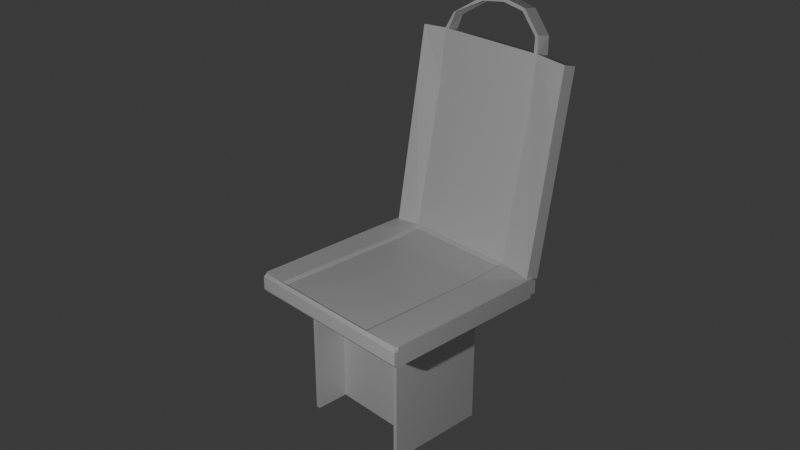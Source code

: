 # Source: chair.blend  (saved by Blender 4.2.66; exported with 4.5.12 LTS)
import bpy
from mathutils import Matrix  # noqa: F401  (used for matrix-valued properties, if any)

bpy.ops.wm.read_factory_settings(use_empty=True)
scene = bpy.context.scene
scene.name = 'Scene'

# ---- collections
col_collection = bpy.data.collections.new('Collection'); scene.collection.children.link(col_collection)

# ---- materials (node trees are filled in below, after node groups)
mat_material = bpy.data.materials.new('Material')
mat_material.alpha_threshold = 0.0
mat_material.roughness = 0.5
mat_material.line_color = (0.0, 0.0, 0.0, 1.0)

# ---- material node trees
mat_material.use_nodes = True; mat_material.node_tree.nodes.clear()
_N = mat_material.node_tree.nodes; _L = mat_material.node_tree.links
n0 = _N.new('ShaderNodeOutputMaterial'); n0.name = 'Material Output'; n0.location = (300, 300)
n1 = _N.new('ShaderNodeBsdfPrincipled'); n1.name = 'Principled BSDF'; n1.location = (10, 300)
n1.inputs[3].default_value = 1.45
_L.new(n1.outputs[0], n0.inputs[0])
n0.is_active_output = True

# ---- world
world_world = bpy.data.worlds.new('World'); scene.world = world_world
world_world.use_nodes = True; world_world.node_tree.nodes.clear()
_N = world_world.node_tree.nodes; _L = world_world.node_tree.links
n0 = _N.new('ShaderNodeOutputWorld'); n0.name = 'World Output'; n0.location = (300, 300)
n1 = _N.new('ShaderNodeBackground'); n1.name = 'Background'; n1.location = (10, 300)
n1.inputs[0].default_value = (0.05088, 0.05088, 0.05088, 1.0)
_L.new(n1.outputs[0], n0.inputs[0])
n0.is_active_output = True
world_world.color = (0.05088, 0.05088, 0.05088)
world_world.sun_shadow_jitter_overblur = 0.0

# ---- cameras
cam_camera = bpy.data.cameras.new('Camera')
cam_camera.clip_end = 100.0
cam_camera.ortho_scale = 7.314

# ---- lights
light_light = bpy.data.lights.new('Light', 'POINT')
light_light.energy = 1000.0
light_light.shadow_soft_size = 0.1

# ---- meshes
me_cube = bpy.data.meshes.new('Cube')
me_cube.from_pydata([(0.9773, 0.9773, 1.666), (0.9773, 0.9773, 1.446), (0.9773, -0.9773, 1.666), (0.9773, -0.9773, 1.446), (-0.9773, 0.9773, 1.666), (-0.9773, 0.9773, 1.446), (-0.9773, -0.9773, 1.666), (-0.9773, -0.9773, 1.446), (1.0, 1.0, 1.625), (-1.0, -1.0, 1.625), (1.0, -1.0, 1.625), (-1.0, 1.0, 1.625), (1.0, 1.0, 1.478), (1.0, -1.0, 1.478), (-1.0, 1.0, 1.478), (-1.0, -1.0, 1.478), (-1.0, -0.9541, 1.444), (1.0, -0.9541, 1.669), (-1.0, -0.9541, 1.669), (1.0, -0.9541, 1.444), (1.0, -0.9541, 1.625), (-1.0, -0.9541, 1.625), (-1.0, -0.9541, 1.478), (1.0, -0.9541, 1.478), (-1.0, 0.9345, 1.669), (1.0, 0.9345, 1.444), (-1.0, 0.9345, 1.625), (-1.0, 0.9345, 1.478), (-1.0, 0.9345, 1.444), (1.0, 0.9345, 1.669), (1.0, 0.9345, 1.625), (1.0, 0.9345, 1.478), (-1.0, 0.5726, 1.444), (1.0, 0.5726, 1.669), (1.0, 0.5726, 1.625), (1.0, 0.5726, 1.478), (-1.0, 0.5726, 1.669), (1.0, 0.5726, 1.444), (-1.0, 0.5726, 1.625), (-1.0, 0.5726, 1.478), (0.5546, 0.9773, 1.446), (0.5546, -0.9773, 1.666), (0.5546, -0.9773, 1.446), (0.5546, 0.9773, 1.666), (0.5675, 1.126, 1.625), (0.5675, -1.0, 1.625), (0.5675, -1.0, 1.478), (0.5675, 1.0, 1.478), (0.5675, -0.9541, 1.444), (0.5675, -0.9541, 1.654), (0.5675, 0.9345, 1.654), (0.5675, 0.9345, 1.444), (0.5675, 0.5726, 1.635), (0.5675, 0.5726, 1.444), (-0.7217, 0.9773, 1.446), (-0.7217, -0.9773, 1.666), (-0.7384, -1.0, 1.625), (-0.7384, -1.0, 1.478), (-0.7384, -0.9541, 1.444), (-0.7384, 0.9345, 1.444), (-0.7384, 0.5726, 1.444), (-0.7217, -0.9773, 1.446), (-0.7217, 0.9773, 1.666), (-0.7384, 1.126, 1.625), (-0.7384, 1.0, 1.478), (-0.7384, -0.9541, 1.654), (-0.7384, 0.9345, 1.654), (-0.7384, 0.5726, 1.635), (-0.7217, 1.361, 3.881), (0.5546, 1.361, 3.881), (-0.7384, 1.51, 3.84), (0.5675, 1.51, 3.84), (0.9755, 0.8889, 1.672), (0.9884, 1.038, 1.631), (0.9755, 1.273, 3.887), (0.9884, 1.421, 3.846), (-0.963, 0.8977, 1.67), (-0.9798, 1.046, 1.63), (-0.963, 1.282, 3.886), (-0.9798, 1.43, 3.845), (-0.7217, 1.299, 3.316), (-0.7384, 1.412, 3.275), (0.5675, 1.412, 3.275), (0.5546, 1.299, 3.316), (0.9884, 1.324, 3.281), (0.9755, 1.175, 3.322), (-0.963, 1.184, 3.321), (-0.9798, 1.332, 3.28), (-1.0, -0.1908, 1.444), (1.0, -0.1908, 1.669), (1.0, -0.1908, 1.625), (1.0, -0.1908, 1.478), (-1.0, -0.1908, 1.669), (1.0, -0.1908, 1.444), (-1.0, -0.1908, 1.625), (-1.0, -0.1908, 1.478), (0.5675, -0.1908, 1.644), (0.5675, -0.1908, 1.444), (-0.7384, -0.1908, 1.444), (-0.7384, -0.1908, 1.644), (-1.0, -0.5725, 1.444), (1.0, -0.5725, 1.669), (1.0, -0.5725, 1.625), (1.0, -0.5725, 1.478), (0.5675, -0.5725, 1.649), (0.5675, -0.5725, 1.444), (-0.7384, -0.5725, 1.444), (-0.7384, -0.5725, 1.649), (-1.0, -0.5725, 1.669), (1.0, -0.5725, 1.444), (-1.0, -0.5725, 1.625), (-1.0, -0.5725, 1.478), (-1.0, 0.1909, 1.669), (1.0, 0.1909, 1.444), (-1.0, 0.1909, 1.625), (-1.0, 0.1909, 1.478), (-1.0, 0.1909, 1.444), (1.0, 0.1909, 1.669), (1.0, 0.1909, 1.625), (1.0, 0.1909, 1.478), (0.5675, 0.1909, 1.64), (0.5675, 0.1909, 1.444), (-0.7384, 0.1909, 1.444), (-0.7384, 0.1909, 1.64), (-1.0, 4.393e-05, 1.444), (1.0, 4.393e-05, 1.669), (1.0, 4.393e-05, 1.625), (1.0, 4.393e-05, 1.478), (0.5675, 4.393e-05, 1.642), (0.5675, 4.391e-05, 1.444), (-0.7384, 4.393e-05, 1.444), (-0.7384, 4.391e-05, 1.642), (-1.0, 4.391e-05, 1.669), (1.0, 4.391e-05, 1.444), (-1.0, 4.391e-05, 1.625), (-1.0, 4.391e-05, 1.478), (-0.6744, -0.9773, 1.446), (-0.6744, 0.9773, 1.666), (-0.69, 1.126, 1.625), (-0.69, 1.0, 1.478), (-0.69, -0.9541, 1.634), (-0.69, 0.9345, 1.634), (-0.69, 0.5726, 1.615), (-0.6744, 0.9773, 1.446), (-0.6744, -0.9773, 1.666), (-0.69, -1.0, 1.625), (-0.69, -1.0, 1.478), (-0.69, -0.9541, 1.444), (-0.69, 0.9345, 1.444), (-0.69, 0.5726, 1.444), (-0.6744, 1.361, 3.881), (-0.69, 1.51, 3.84), (-0.6744, 1.299, 3.316), (-0.69, 1.412, 3.275), (-0.69, -0.1908, 1.624), (-0.69, -0.1908, 1.444), (-0.69, -0.5725, 1.629), (-0.69, -0.5725, 1.444), (-0.69, 0.1909, 1.444), (-0.69, 0.1909, 1.619), (0.5007, 1.423, 4.048), (-0.69, 4.391e-05, 1.622), (0.5111, -0.9773, 1.446), (0.5111, 0.9773, 1.666), (0.5229, 1.126, 1.625), (0.5229, 1.0, 1.478), (0.5229, -0.9541, 1.634), (0.5229, 0.9345, 1.634), (0.5229, 0.5726, 1.615), (0.5111, 1.361, 3.881), (0.5229, 1.51, 3.84), (0.5229, 1.412, 3.275), (0.5229, -0.1908, 1.624), (0.5229, -0.5725, 1.629), (0.5229, 0.1909, 1.619), (0.5229, 4.393e-05, 1.622), (0.5111, 0.9773, 1.446), (0.5111, -0.9773, 1.666), (0.5229, -1.0, 1.625), (0.5229, -1.0, 1.478), (0.5229, -0.9541, 1.444), (0.5229, 0.9345, 1.444), (0.5229, 0.5726, 1.444), (0.5111, 1.299, 3.316), (0.5229, -0.1908, 1.444), (0.5229, -0.5725, 1.444), (0.5229, 0.1909, 1.444), (0.4655, 1.423, 4.028), (-0.69, 0.5726, -0.09175), (-0.7384, 0.5726, -0.09175), (0.5675, 4.391e-05, -0.09175), (0.5675, -0.1908, -0.09175), (-0.7384, 4.393e-05, -0.09175), (-0.7384, -0.1908, -0.09175), (-0.69, -0.1908, -0.09175), (0.5675, -0.5725, -0.09175), (-0.7384, -0.5725, -0.09175), (-0.69, -0.5725, -0.09175), (0.5675, 0.5726, -0.09175), (0.5675, 0.1909, -0.09175), (-0.7384, 0.1909, -0.09175), (-0.69, 0.1909, -0.09175), (-0.69, 4.393e-05, -0.09175), (0.5229, -0.1908, -0.09175), (0.5229, 0.1909, -0.09175), (0.5229, 4.391e-05, -0.09175), (0.5229, 0.5726, -0.09175), (0.5229, -0.5725, -0.09175), (0.4942, 1.561, 4.0), (0.5302, 1.561, 4.021), (-0.6677, 1.423, 4.048), (-0.7004, 1.561, 4.023), (-0.6295, 1.423, 4.067), (-0.6613, 1.561, 4.0), (0.2131, 1.539, 4.244), (-0.08354, 1.557, 4.292), (-0.3802, 1.539, 4.244), (0.2345, 1.681, 4.227), (-0.08354, 1.702, 4.283), (-0.4027, 1.681, 4.228), (0.2085, 1.677, 4.194), (-0.08354, 1.695, 4.241), (-0.3756, 1.677, 4.194), (-0.3537, 1.535, 4.21), (-0.08354, 1.551, 4.25), (0.1877, 1.535, 4.211)], [], [(65, 18, 6, 55), (56, 55, 6, 9), (26, 24, 4, 11), (48, 19, 3, 42), (20, 17, 2, 10), (44, 43, 0, 8), (47, 44, 8, 12), (23, 20, 10, 13), (27, 26, 11, 14), (57, 56, 9, 15), (61, 57, 15, 7), (28, 27, 14, 5), (19, 23, 13, 3), (40, 47, 12, 1), (109, 103, 23, 19), (7, 15, 22, 16), (15, 9, 21, 22), (103, 102, 20, 23), (102, 101, 17, 20), (105, 109, 19, 48), (9, 6, 18, 21), (107, 108, 18, 65), (62, 4, 24, 66), (40, 1, 25, 51), (8, 0, 29, 30), (12, 8, 30, 31), (1, 12, 31, 25), (32, 39, 27, 28), (39, 38, 26, 27), (38, 36, 24, 26), (114, 112, 36, 38), (115, 114, 38, 39), (116, 115, 39, 32), (66, 24, 36, 67), (51, 25, 37, 53), (30, 29, 33, 34), (31, 30, 34, 35), (25, 31, 35, 37), (181, 51, 53, 182), (29, 50, 52, 33), (176, 40, 51, 181), (0, 43, 50, 29), (101, 104, 49, 17), (185, 105, 48, 180), (176, 165, 47, 40), (3, 13, 46, 42), (13, 10, 45, 46), (165, 164, 44, 47), (80, 68, 78, 86), (180, 48, 42, 162), (10, 2, 41, 45), (17, 49, 41, 2), (16, 58, 61, 7), (11, 4, 62, 63), (14, 11, 63, 64), (5, 14, 64, 54), (100, 106, 58, 16), (5, 54, 59, 28), (28, 59, 60, 32), (141, 66, 67, 142), (137, 62, 66, 141), (156, 107, 65, 140), (136, 146, 57, 61), (146, 145, 56, 57), (145, 144, 55, 56), (140, 65, 55, 144), (151, 70, 211, 213), (153, 81, 70, 151), (82, 71, 75, 84), (183, 83, 69, 169), (85, 84, 75, 74), (71, 69, 74, 75), (83, 43, 72, 85), (43, 44, 73, 72), (87, 86, 78, 79), (63, 62, 76, 77), (81, 63, 77, 87), (68, 70, 79, 78), (70, 81, 87, 79), (77, 76, 86, 87), (69, 83, 85, 74), (72, 73, 84, 85), (163, 43, 83, 183), (44, 82, 84, 73), (138, 63, 81, 153), (62, 80, 86, 76), (161, 131, 99, 154), (124, 130, 98, 88), (97, 105, 195, 191), (125, 128, 96, 89), (100, 111, 95, 88), (111, 110, 94, 95), (110, 108, 92, 94), (131, 132, 92, 99), (129, 133, 93, 97), (126, 125, 89, 90), (127, 126, 90, 91), (133, 127, 91, 93), (21, 18, 108, 110), (22, 21, 110, 111), (16, 22, 111, 100), (154, 99, 107, 156), (88, 98, 106, 100), (149, 158, 201, 188), (89, 96, 104, 101), (99, 92, 108, 107), (97, 93, 109, 105), (90, 89, 101, 102), (91, 90, 102, 103), (93, 91, 103, 109), (37, 35, 119, 113), (35, 34, 118, 119), (34, 33, 117, 118), (53, 37, 113, 121), (67, 36, 112, 123), (33, 52, 120, 117), (122, 60, 189, 200), (32, 60, 122, 116), (142, 67, 123, 159), (124, 135, 115, 116), (135, 134, 114, 115), (134, 132, 112, 114), (94, 92, 132, 134), (95, 94, 134, 135), (88, 95, 135, 124), (113, 119, 127, 133), (119, 118, 126, 127), (118, 117, 125, 126), (121, 113, 133, 129), (123, 112, 132, 131), (117, 120, 128, 125), (53, 121, 199, 198), (116, 122, 130, 124), (159, 123, 131, 161), (174, 159, 161, 175), (182, 53, 198, 206), (168, 142, 159, 174), (60, 149, 188, 189), (184, 155, 194, 203), (172, 154, 156, 173), (130, 122, 200, 192), (175, 161, 154, 172), (164, 138, 153, 171), (62, 137, 152, 80), (80, 152, 150, 68), (171, 153, 151, 170), (71, 170, 208, 209), (166, 140, 144, 177), (178, 177, 144, 145), (179, 178, 145, 146), (162, 179, 146, 136), (173, 156, 140, 166), (163, 137, 141, 167), (167, 141, 142, 168), (58, 147, 136, 61), (64, 63, 138, 139), (54, 64, 139, 143), (106, 157, 147, 58), (54, 143, 148, 59), (59, 148, 149, 60), (50, 167, 168, 52), (43, 163, 167, 50), (104, 173, 166, 49), (42, 46, 179, 162), (46, 45, 178, 179), (45, 41, 177, 178), (49, 166, 177, 41), (82, 171, 170, 71), (44, 164, 171, 82), (128, 175, 172, 96), (96, 172, 173, 104), (52, 168, 174, 120), (120, 174, 175, 128), (157, 106, 196, 197), (149, 182, 186, 158), (155, 184, 185, 157), (185, 184, 203, 207), (137, 163, 183, 152), (152, 183, 169, 150), (151, 150, 169, 170), (147, 180, 162, 136), (139, 138, 164, 165), (143, 139, 165, 176), (157, 185, 180, 147), (143, 176, 181, 148), (148, 181, 182, 149), (205, 190, 191, 203), (203, 191, 195, 207), (206, 198, 199, 204), (204, 199, 190, 205), (200, 201, 202, 192), (189, 188, 201, 200), (193, 194, 197, 196), (192, 202, 194, 193), (201, 204, 205, 202), (202, 205, 203, 194), (158, 186, 204, 201), (155, 157, 197, 194), (106, 98, 193, 196), (105, 185, 207, 195), (129, 97, 191, 190), (98, 130, 192, 193), (186, 182, 206, 204), (121, 129, 190, 199), (213, 211, 219, 222), (212, 213, 222, 223), (170, 169, 187, 208), (69, 71, 209, 160), (169, 69, 160, 187), (150, 151, 213, 212), (68, 150, 212, 210), (70, 68, 210, 211), (211, 210, 216, 219), (210, 212, 223, 216), (219, 216, 215, 218), (218, 215, 214, 217), (217, 214, 160, 209), (222, 219, 218, 221), (221, 218, 217, 220), (220, 217, 209, 208), (223, 222, 221, 224), (224, 221, 220, 225), (225, 220, 208, 187), (216, 223, 224, 215), (215, 224, 225, 214), (214, 225, 187, 160)])
_uv = me_cube.uv_layers.new(name='UVMap')
_uv.uv.foreach_set('vector', [0.8423, 0.7443, 0.875, 0.7443, 0.875, 0.75, 0.8423, 0.75, 0.5766, 0.9673, 0.625, 0.9673, 0.625, 1.0, 0.5766, 1.0, 0.5766, 0.2418, 0.625, 0.2418, 0.625, 0.25, 0.5766, 0.25, 0.3209, 0.7443, 0.375, 0.7443, 0.375, 0.75, 0.3209, 0.75, 0.5766, 0.7443, 0.625, 0.7443, 0.625, 0.75, 0.5766, 0.75, 0.5766, 0.4459, 0.625, 0.4459, 0.625, 0.5, 0.5766, 0.5, 0.4133, 0.4459, 0.5766, 0.4459, 0.5766, 0.5, 0.4133, 0.5, 0.4133, 0.7443, 0.5766, 0.7443, 0.5766, 0.75, 0.4133, 0.75, 0.4133, 0.2418, 0.5766, 0.2418, 0.5766, 0.25, 0.4133, 0.25, 0.4133, 0.9673, 0.5766, 0.9673, 0.5766, 1.0, 0.4133, 1.0, 0.375, 0.9673, 0.4133, 0.9673, 0.4133, 1.0, 0.375, 1.0, 0.375, 0.2418, 0.4133, 0.2418, 0.4133, 0.25, 0.375, 0.25, 0.375, 0.7443, 0.4133, 0.7443, 0.4133, 0.75, 0.375, 0.75, 0.375, 0.4459, 0.4133, 0.4459, 0.4133, 0.5, 0.375, 0.5, 0.375, 0.6966, 0.4133, 0.6966, 0.4133, 0.7443, 0.375, 0.7443, 0.375, 0.0, 0.4133, 0.0, 0.4133, 0.005733, 0.375, 0.005733, 0.4133, 0.0, 0.5766, 0.0, 0.5766, 0.005733, 0.4133, 0.005733, 0.4133, 0.6966, 0.5766, 0.6966, 0.5766, 0.7443, 0.4133, 0.7443, 0.5766, 0.6966, 0.625, 0.6966, 0.625, 0.7443, 0.5766, 0.7443, 0.3209, 0.6966, 0.375, 0.6966, 0.375, 0.7443, 0.3209, 0.7443, 0.5766, 0.0, 0.625, 0.0, 0.625, 0.005733, 0.5766, 0.005733, 0.8423, 0.6966, 0.875, 0.6966, 0.875, 0.7443, 0.8423, 0.7443, 0.8423, 0.5, 0.875, 0.5, 0.875, 0.5082, 0.8423, 0.5082, 0.3209, 0.5, 0.375, 0.5, 0.375, 0.5082, 0.3209, 0.5082, 0.5766, 0.5, 0.625, 0.5, 0.625, 0.5082, 0.5766, 0.5082, 0.4133, 0.5, 0.5766, 0.5, 0.5766, 0.5082, 0.4133, 0.5082, 0.375, 0.5, 0.4133, 0.5, 0.4133, 0.5082, 0.375, 0.5082, 0.375, 0.1966, 0.4133, 0.1966, 0.4133, 0.2418, 0.375, 0.2418, 0.4133, 0.1966, 0.5766, 0.1966, 0.5766, 0.2418, 0.4133, 0.2418, 0.5766, 0.1966, 0.625, 0.1966, 0.625, 0.2418, 0.5766, 0.2418, 0.5766, 0.1489, 0.625, 0.1489, 0.625, 0.1966, 0.5766, 0.1966, 0.4133, 0.1489, 0.5766, 0.1489, 0.5766, 0.1966, 0.4133, 0.1966, 0.375, 0.1489, 0.4133, 0.1489, 0.4133, 0.1966, 0.375, 0.1966, 0.8423, 0.5082, 0.875, 0.5082, 0.875, 0.5534, 0.8423, 0.5534, 0.3209, 0.5082, 0.375, 0.5082, 0.375, 0.5534, 0.3209, 0.5534, 0.5766, 0.5082, 0.625, 0.5082, 0.625, 0.5534, 0.5766, 0.5534, 0.4133, 0.5082, 0.5766, 0.5082, 0.5766, 0.5534, 0.4133, 0.5534, 0.375, 0.5082, 0.4133, 0.5082, 0.4133, 0.5534, 0.375, 0.5534, 0.3154, 0.5082, 0.3209, 0.5082, 0.3209, 0.5534, 0.3154, 0.5534, 0.625, 0.5082, 0.6791, 0.5082, 0.6791, 0.5534, 0.625, 0.5534, 0.3154, 0.5, 0.3209, 0.5, 0.3209, 0.5082, 0.3154, 0.5082, 0.625, 0.5, 0.6791, 0.5, 0.6791, 0.5082, 0.625, 0.5082, 0.625, 0.6966, 0.6791, 0.6966, 0.6791, 0.7443, 0.625, 0.7443, 0.3154, 0.6966, 0.3209, 0.6966, 0.3209, 0.7443, 0.3154, 0.7443, 0.375, 0.4404, 0.4133, 0.4404, 0.4133, 0.4459, 0.375, 0.4459, 0.375, 0.75, 0.4133, 0.75, 0.4133, 0.8041, 0.375, 0.8041, 0.4133, 0.75, 0.5766, 0.75, 0.5766, 0.8041, 0.4133, 0.8041, 0.4133, 0.4404, 0.5766, 0.4404, 0.5766, 0.4459, 0.4133, 0.4459, 0.8423, 0.5, 0.8423, 0.5, 0.8423, 0.5, 0.8423, 0.5, 0.3154, 0.7443, 0.3209, 0.7443, 0.3209, 0.75, 0.3154, 0.75, 0.5766, 0.75, 0.625, 0.75, 0.625, 0.8041, 0.5766, 0.8041, 0.625, 0.7443, 0.6791, 0.7443, 0.6791, 0.75, 0.625, 0.75, 0.125, 0.7443, 0.1577, 0.7443, 0.1577, 0.75, 0.125, 0.75, 0.5766, 0.25, 0.625, 0.25, 0.625, 0.2827, 0.5766, 0.2827, 0.4133, 0.25, 0.5766, 0.25, 0.5766, 0.2827, 0.4133, 0.2827, 0.375, 0.25, 0.4133, 0.25, 0.4133, 0.2827, 0.375, 0.2827, 0.125, 0.6966, 0.1577, 0.6966, 0.1577, 0.7443, 0.125, 0.7443, 0.125, 0.5, 0.1577, 0.5, 0.1577, 0.5082, 0.125, 0.5082, 0.125, 0.5082, 0.1577, 0.5082, 0.1577, 0.5534, 0.125, 0.5534, 0.8363, 0.5082, 0.8423, 0.5082, 0.8423, 0.5534, 0.8363, 0.5534, 0.8363, 0.5, 0.8423, 0.5, 0.8423, 0.5082, 0.8363, 0.5082, 0.8363, 0.6966, 0.8423, 0.6966, 0.8423, 0.7443, 0.8363, 0.7443, 0.375, 0.9613, 0.4133, 0.9613, 0.4133, 0.9673, 0.375, 0.9673, 0.4133, 0.9613, 0.5766, 0.9613, 0.5766, 0.9673, 0.4133, 0.9673, 0.5766, 0.9613, 0.625, 0.9613, 0.625, 0.9673, 0.5766, 0.9673, 0.8363, 0.7443, 0.8423, 0.7443, 0.8423, 0.75, 0.8363, 0.75, 0.5766, 0.2887, 0.5766, 0.2827, 0.5766, 0.2827, 0.5766, 0.2887, 0.5766, 0.2887, 0.5766, 0.2827, 0.5766, 0.2827, 0.5766, 0.2887, 0.5766, 0.4459, 0.5766, 0.4459, 0.5766, 0.4459, 0.5766, 0.4459, 0.6846, 0.5, 0.6791, 0.5, 0.6791, 0.5, 0.6846, 0.5, 0.625, 0.4459, 0.5766, 0.4459, 0.5766, 0.4459, 0.625, 0.4459, 0.5766, 0.4459, 0.625, 0.4459, 0.625, 0.4459, 0.5766, 0.4459, 0.6791, 0.5, 0.6791, 0.5, 0.6791, 0.5, 0.6791, 0.5, 0.625, 0.4459, 0.5766, 0.4459, 0.5766, 0.4459, 0.625, 0.4459, 0.5766, 0.2827, 0.625, 0.2827, 0.625, 0.2827, 0.5766, 0.2827, 0.5766, 0.2827, 0.625, 0.2827, 0.625, 0.2827, 0.5766, 0.2827, 0.5766, 0.2827, 0.5766, 0.2827, 0.5766, 0.2827, 0.5766, 0.2827, 0.625, 0.2827, 0.5766, 0.2827, 0.5766, 0.2827, 0.625, 0.2827, 0.5766, 0.2827, 0.5766, 0.2827, 0.5766, 0.2827, 0.5766, 0.2827, 0.5766, 0.2827, 0.625, 0.2827, 0.625, 0.2827, 0.5766, 0.2827, 0.6791, 0.5, 0.6791, 0.5, 0.6791, 0.5, 0.6791, 0.5, 0.625, 0.4459, 0.5766, 0.4459, 0.5766, 0.4459, 0.625, 0.4459, 0.6846, 0.5, 0.6791, 0.5, 0.6791, 0.5, 0.6846, 0.5, 0.5766, 0.4459, 0.5766, 0.4459, 0.5766, 0.4459, 0.5766, 0.4459, 0.5766, 0.2887, 0.5766, 0.2827, 0.5766, 0.2827, 0.5766, 0.2887, 0.8423, 0.5, 0.8423, 0.5, 0.8423, 0.5, 0.8423, 0.5, 0.8363, 0.625, 0.8423, 0.625, 0.8423, 0.6488, 0.8363, 0.6488, 0.125, 0.625, 0.1577, 0.625, 0.1577, 0.6488, 0.125, 0.6488, 0.3209, 0.6488, 0.3209, 0.6966, 0.3209, 0.6966, 0.3209, 0.6488, 0.625, 0.625, 0.6791, 0.625, 0.6791, 0.6488, 0.625, 0.6488, 0.375, 0.05344, 0.4133, 0.05344, 0.4133, 0.1012, 0.375, 0.1012, 0.4133, 0.05344, 0.5766, 0.05344, 0.5766, 0.1012, 0.4133, 0.1012, 0.5766, 0.05344, 0.625, 0.05344, 0.625, 0.1012, 0.5766, 0.1012, 0.8423, 0.625, 0.875, 0.625, 0.875, 0.6488, 0.8423, 0.6488, 0.3209, 0.625, 0.375, 0.625, 0.375, 0.6488, 0.3209, 0.6488, 0.5766, 0.625, 0.625, 0.625, 0.625, 0.6488, 0.5766, 0.6488, 0.4133, 0.625, 0.5766, 0.625, 0.5766, 0.6488, 0.4133, 0.6488, 0.375, 0.625, 0.4133, 0.625, 0.4133, 0.6488, 0.375, 0.6488, 0.5766, 0.005733, 0.625, 0.005733, 0.625, 0.05344, 0.5766, 0.05344, 0.4133, 0.005733, 0.5766, 0.005733, 0.5766, 0.05344, 0.4133, 0.05344, 0.375, 0.005733, 0.4133, 0.005733, 0.4133, 0.05344, 0.375, 0.05344, 0.8363, 0.6488, 0.8423, 0.6488, 0.8423, 0.6966, 0.8363, 0.6966, 0.125, 0.6488, 0.1577, 0.6488, 0.1577, 0.6966, 0.125, 0.6966, 0.1637, 0.5534, 0.1637, 0.6011, 0.1637, 0.6011, 0.1637, 0.5534, 0.625, 0.6488, 0.6791, 0.6488, 0.6791, 0.6966, 0.625, 0.6966, 0.8423, 0.6488, 0.875, 0.6488, 0.875, 0.6966, 0.8423, 0.6966, 0.3209, 0.6488, 0.375, 0.6488, 0.375, 0.6966, 0.3209, 0.6966, 0.5766, 0.6488, 0.625, 0.6488, 0.625, 0.6966, 0.5766, 0.6966, 0.4133, 0.6488, 0.5766, 0.6488, 0.5766, 0.6966, 0.4133, 0.6966, 0.375, 0.6488, 0.4133, 0.6488, 0.4133, 0.6966, 0.375, 0.6966, 0.375, 0.5534, 0.4133, 0.5534, 0.4133, 0.6011, 0.375, 0.6011, 0.4133, 0.5534, 0.5766, 0.5534, 0.5766, 0.6011, 0.4133, 0.6011, 0.5766, 0.5534, 0.625, 0.5534, 0.625, 0.6011, 0.5766, 0.6011, 0.3209, 0.5534, 0.375, 0.5534, 0.375, 0.6011, 0.3209, 0.6011, 0.8423, 0.5534, 0.875, 0.5534, 0.875, 0.6011, 0.8423, 0.6011, 0.625, 0.5534, 0.6791, 0.5534, 0.6791, 0.6011, 0.625, 0.6011, 0.1577, 0.6011, 0.1577, 0.5534, 0.1577, 0.5534, 0.1577, 0.6011, 0.125, 0.5534, 0.1577, 0.5534, 0.1577, 0.6011, 0.125, 0.6011, 0.8363, 0.5534, 0.8423, 0.5534, 0.8423, 0.6011, 0.8363, 0.6011, 0.375, 0.125, 0.4133, 0.125, 0.4133, 0.1489, 0.375, 0.1489, 0.4133, 0.125, 0.5766, 0.125, 0.5766, 0.1489, 0.4133, 0.1489, 0.5766, 0.125, 0.625, 0.125, 0.625, 0.1489, 0.5766, 0.1489, 0.5766, 0.1012, 0.625, 0.1012, 0.625, 0.125, 0.5766, 0.125, 0.4133, 0.1012, 0.5766, 0.1012, 0.5766, 0.125, 0.4133, 0.125, 0.375, 0.1012, 0.4133, 0.1012, 0.4133, 0.125, 0.375, 0.125, 0.375, 0.6011, 0.4133, 0.6011, 0.4133, 0.625, 0.375, 0.625, 0.4133, 0.6011, 0.5766, 0.6011, 0.5766, 0.625, 0.4133, 0.625, 0.5766, 0.6011, 0.625, 0.6011, 0.625, 0.625, 0.5766, 0.625, 0.3209, 0.6011, 0.375, 0.6011, 0.375, 0.625, 0.3209, 0.625, 0.8423, 0.6011, 0.875, 0.6011, 0.875, 0.625, 0.8423, 0.625, 0.625, 0.6011, 0.6791, 0.6011, 0.6791, 0.625, 0.625, 0.625, 0.3209, 0.5534, 0.3209, 0.6011, 0.3209, 0.6011, 0.3209, 0.5534, 0.125, 0.6011, 0.1577, 0.6011, 0.1577, 0.625, 0.125, 0.625, 0.8363, 0.6011, 0.8423, 0.6011, 0.8423, 0.625, 0.8363, 0.625, 0.6846, 0.6011, 0.8363, 0.6011, 0.8363, 0.625, 0.6846, 0.625, 0.3154, 0.5534, 0.3209, 0.5534, 0.3209, 0.5534, 0.3154, 0.5534, 0.6846, 0.5534, 0.8363, 0.5534, 0.8363, 0.6011, 0.6846, 0.6011, 0.1577, 0.5534, 0.1637, 0.5534, 0.1637, 0.5534, 0.1577, 0.5534, 0.3154, 0.6488, 0.1637, 0.6488, 0.1637, 0.6488, 0.3154, 0.6488, 0.6846, 0.6488, 0.8363, 0.6488, 0.8363, 0.6966, 0.6846, 0.6966, 0.1577, 0.625, 0.1577, 0.6011, 0.1577, 0.6011, 0.1577, 0.625, 0.6846, 0.625, 0.8363, 0.625, 0.8363, 0.6488, 0.6846, 0.6488, 0.5766, 0.4404, 0.5766, 0.2887, 0.5766, 0.2887, 0.5766, 0.4404, 0.8423, 0.5, 0.8363, 0.5, 0.8363, 0.5, 0.8423, 0.5, 0.8423, 0.5, 0.8363, 0.5, 0.8363, 0.5, 0.8423, 0.5, 0.5766, 0.4404, 0.5766, 0.2887, 0.5766, 0.2887, 0.5766, 0.4404, 0.5766, 0.4459, 0.5766, 0.4404, 0.5766, 0.4404, 0.5766, 0.4459, 0.6846, 0.7443, 0.8363, 0.7443, 0.8363, 0.75, 0.6846, 0.75, 0.5766, 0.8096, 0.625, 0.8096, 0.625, 0.9613, 0.5766, 0.9613, 0.4133, 0.8096, 0.5766, 0.8096, 0.5766, 0.9613, 0.4133, 0.9613, 0.375, 0.8096, 0.4133, 0.8096, 0.4133, 0.9613, 0.375, 0.9613, 0.6846, 0.6966, 0.8363, 0.6966, 0.8363, 0.7443, 0.6846, 0.7443, 0.6846, 0.5, 0.8363, 0.5, 0.8363, 0.5082, 0.6846, 0.5082, 0.6846, 0.5082, 0.8363, 0.5082, 0.8363, 0.5534, 0.6846, 0.5534, 0.1577, 0.7443, 0.1637, 0.7443, 0.1637, 0.75, 0.1577, 0.75, 0.4133, 0.2827, 0.5766, 0.2827, 0.5766, 0.2887, 0.4133, 0.2887, 0.375, 0.2827, 0.4133, 0.2827, 0.4133, 0.2887, 0.375, 0.2887, 0.1577, 0.6966, 0.1637, 0.6966, 0.1637, 0.7443, 0.1577, 0.7443, 0.1577, 0.5, 0.1637, 0.5, 0.1637, 0.5082, 0.1577, 0.5082, 0.1577, 0.5082, 0.1637, 0.5082, 0.1637, 0.5534, 0.1577, 0.5534, 0.6791, 0.5082, 0.6846, 0.5082, 0.6846, 0.5534, 0.6791, 0.5534, 0.6791, 0.5, 0.6846, 0.5, 0.6846, 0.5082, 0.6791, 0.5082, 0.6791, 0.6966, 0.6846, 0.6966, 0.6846, 0.7443, 0.6791, 0.7443, 0.375, 0.8041, 0.4133, 0.8041, 0.4133, 0.8096, 0.375, 0.8096, 0.4133, 0.8041, 0.5766, 0.8041, 0.5766, 0.8096, 0.4133, 0.8096, 0.5766, 0.8041, 0.625, 0.8041, 0.625, 0.8096, 0.5766, 0.8096, 0.6791, 0.7443, 0.6846, 0.7443, 0.6846, 0.75, 0.6791, 0.75, 0.5766, 0.4459, 0.5766, 0.4404, 0.5766, 0.4404, 0.5766, 0.4459, 0.5766, 0.4459, 0.5766, 0.4404, 0.5766, 0.4404, 0.5766, 0.4459, 0.6791, 0.625, 0.6846, 0.625, 0.6846, 0.6488, 0.6791, 0.6488, 0.6791, 0.6488, 0.6846, 0.6488, 0.6846, 0.6966, 0.6791, 0.6966, 0.6791, 0.5534, 0.6846, 0.5534, 0.6846, 0.6011, 0.6791, 0.6011, 0.6791, 0.6011, 0.6846, 0.6011, 0.6846, 0.625, 0.6791, 0.625, 0.1637, 0.6966, 0.1577, 0.6966, 0.1577, 0.6966, 0.1637, 0.6966, 0.1637, 0.5534, 0.3154, 0.5534, 0.3154, 0.6011, 0.1637, 0.6011, 0.1637, 0.6488, 0.3154, 0.6488, 0.3154, 0.6966, 0.1637, 0.6966, 0.3154, 0.6966, 0.3154, 0.6488, 0.3154, 0.6488, 0.3154, 0.6966, 0.8363, 0.5, 0.6846, 0.5, 0.6846, 0.5, 0.8363, 0.5, 0.8363, 0.5, 0.6846, 0.5, 0.6846, 0.5, 0.8363, 0.5, 0.5766, 0.2887, 0.625, 0.2887, 0.625, 0.4404, 0.5766, 0.4404, 0.1637, 0.7443, 0.3154, 0.7443, 0.3154, 0.75, 0.1637, 0.75, 0.4133, 0.2887, 0.5766, 0.2887, 0.5766, 0.4404, 0.4133, 0.4404, 0.375, 0.2887, 0.4133, 0.2887, 0.4133, 0.4404, 0.375, 0.4404, 0.1637, 0.6966, 0.3154, 0.6966, 0.3154, 0.7443, 0.1637, 0.7443, 0.1637, 0.5, 0.3154, 0.5, 0.3154, 0.5082, 0.1637, 0.5082, 0.1637, 0.5082, 0.3154, 0.5082, 0.3154, 0.5534, 0.1637, 0.5534, 0.3154, 0.625, 0.3209, 0.625, 0.3209, 0.6488, 0.3154, 0.6488, 0.3154, 0.6488, 0.3209, 0.6488, 0.3209, 0.6966, 0.3154, 0.6966, 0.3154, 0.5534, 0.3209, 0.5534, 0.3209, 0.6011, 0.3154, 0.6011, 0.3154, 0.6011, 0.3209, 0.6011, 0.3209, 0.625, 0.3154, 0.625, 0.1577, 0.6011, 0.1637, 0.6011, 0.1637, 0.625, 0.1577, 0.625, 0.1577, 0.5534, 0.1637, 0.5534, 0.1637, 0.6011, 0.1577, 0.6011, 0.1577, 0.6488, 0.1637, 0.6488, 0.1637, 0.6966, 0.1577, 0.6966, 0.1577, 0.625, 0.1637, 0.625, 0.1637, 0.6488, 0.1577, 0.6488, 0.1637, 0.6011, 0.3154, 0.6011, 0.3154, 0.625, 0.1637, 0.625, 0.1637, 0.625, 0.3154, 0.625, 0.3154, 0.6488, 0.1637, 0.6488, 0.1637, 0.6011, 0.3154, 0.6011, 0.3154, 0.6011, 0.1637, 0.6011, 0.1637, 0.6488, 0.1637, 0.6966, 0.1637, 0.6966, 0.1637, 0.6488, 0.1577, 0.6966, 0.1577, 0.6488, 0.1577, 0.6488, 0.1577, 0.6966, 0.3209, 0.6966, 0.3154, 0.6966, 0.3154, 0.6966, 0.3209, 0.6966, 0.3209, 0.625, 0.3209, 0.6488, 0.3209, 0.6488, 0.3209, 0.625, 0.1577, 0.6488, 0.1577, 0.625, 0.1577, 0.625, 0.1577, 0.6488, 0.3154, 0.6011, 0.3154, 0.5534, 0.3154, 0.5534, 0.3154, 0.6011, 0.3209, 0.6011, 0.3209, 0.625, 0.3209, 0.625, 0.3209, 0.6011, 0.5766, 0.2887, 0.5766, 0.2827, 0.5766, 0.3235, 0.5766, 0.3267, 0.625, 0.2887, 0.5766, 0.2887, 0.5766, 0.3267, 0.625, 0.3267, 0.5766, 0.4404, 0.625, 0.4404, 0.625, 0.4404, 0.5766, 0.4404, 0.625, 0.4459, 0.5766, 0.4459, 0.5766, 0.4459, 0.625, 0.4459, 0.6846, 0.5, 0.6791, 0.5, 0.6791, 0.5, 0.6846, 0.5, 0.625, 0.2887, 0.5766, 0.2887, 0.5766, 0.2887, 0.625, 0.2887, 0.8423, 0.5, 0.8363, 0.5, 0.8363, 0.5, 0.8423, 0.5, 0.5766, 0.2827, 0.625, 0.2827, 0.625, 0.2827, 0.5766, 0.2827, 0.5766, 0.2827, 0.625, 0.2827, 0.625, 0.3235, 0.5766, 0.3235, 0.8423, 0.5, 0.8363, 0.5, 0.7983, 0.5, 0.8015, 0.5, 0.5766, 0.3235, 0.625, 0.3235, 0.625, 0.3643, 0.5766, 0.3643, 0.5766, 0.3643, 0.625, 0.3643, 0.625, 0.4051, 0.5766, 0.4051, 0.5766, 0.4051, 0.625, 0.4051, 0.625, 0.4459, 0.5766, 0.4459, 0.5766, 0.3267, 0.5766, 0.3235, 0.5766, 0.3643, 0.5766, 0.3646, 0.5766, 0.3646, 0.5766, 0.3643, 0.5766, 0.4051, 0.5766, 0.4025, 0.5766, 0.4025, 0.5766, 0.4051, 0.5766, 0.4459, 0.5766, 0.4404, 0.625, 0.3267, 0.5766, 0.3267, 0.5766, 0.3646, 0.625, 0.3646, 0.625, 0.3646, 0.5766, 0.3646, 0.5766, 0.4025, 0.625, 0.4025, 0.625, 0.4025, 0.5766, 0.4025, 0.5766, 0.4404, 0.625, 0.4404, 0.8015, 0.5, 0.7983, 0.5, 0.7604, 0.5, 0.7607, 0.5, 0.7607, 0.5, 0.7604, 0.5, 0.7225, 0.5, 0.7199, 0.5, 0.7199, 0.5, 0.7225, 0.5, 0.6846, 0.5, 0.6791, 0.5])
me_cube.materials.append(mat_material)
me_cube.use_mirror_vertex_groups = False
me_cube.update()

# ---- objects
ob_cube = bpy.data.objects.new('Cube', me_cube)
ob_light = bpy.data.objects.new('Light', light_light)
ob_camera = bpy.data.objects.new('Camera', cam_camera)

# ---- transforms, parenting, visibility, modifiers, constraints
ob_cube.location = (0.0, 0.0, 0.0)
ob_cube.lock_rotations_4d = False
ob_cube.empty_display_type = 'ARROWS'
ob_cube.lineart.crease_threshold = 0.0
ob_light.location = (4.076, -6.809, 5.904)
ob_light.rotation_euler = (0.6503, 0.05522, 1.866)
ob_light.lock_rotations_4d = False
ob_light.empty_display_type = 'ARROWS'
ob_light.color = (0.0, 0.0, 0.0, 0.0)
ob_light.lineart.crease_threshold = 0.0
ob_camera.location = (7.359, -6.926, 7.279)
ob_camera.rotation_euler = (1.109, 0.0, 0.8149)
ob_camera.lock_rotations_4d = False
ob_camera.empty_display_type = 'ARROWS'
ob_camera.color = (0.0, 0.0, 0.0, 0.0)
ob_camera.display_type = 'WIRE'
ob_camera.lineart.crease_threshold = 0.0

# ---- collection membership
col_collection.objects.link(ob_cube)
col_collection.objects.link(ob_light)
col_collection.objects.link(ob_camera)

# ---- scene / render settings (as saved in the file)
scene.camera = ob_camera
scene.frame_start = 1; scene.frame_end = 250; scene.frame_set(1)
scene.render.engine = 'BLENDER_EEVEE_NEXT'
bpy.context.view_layer.update()
